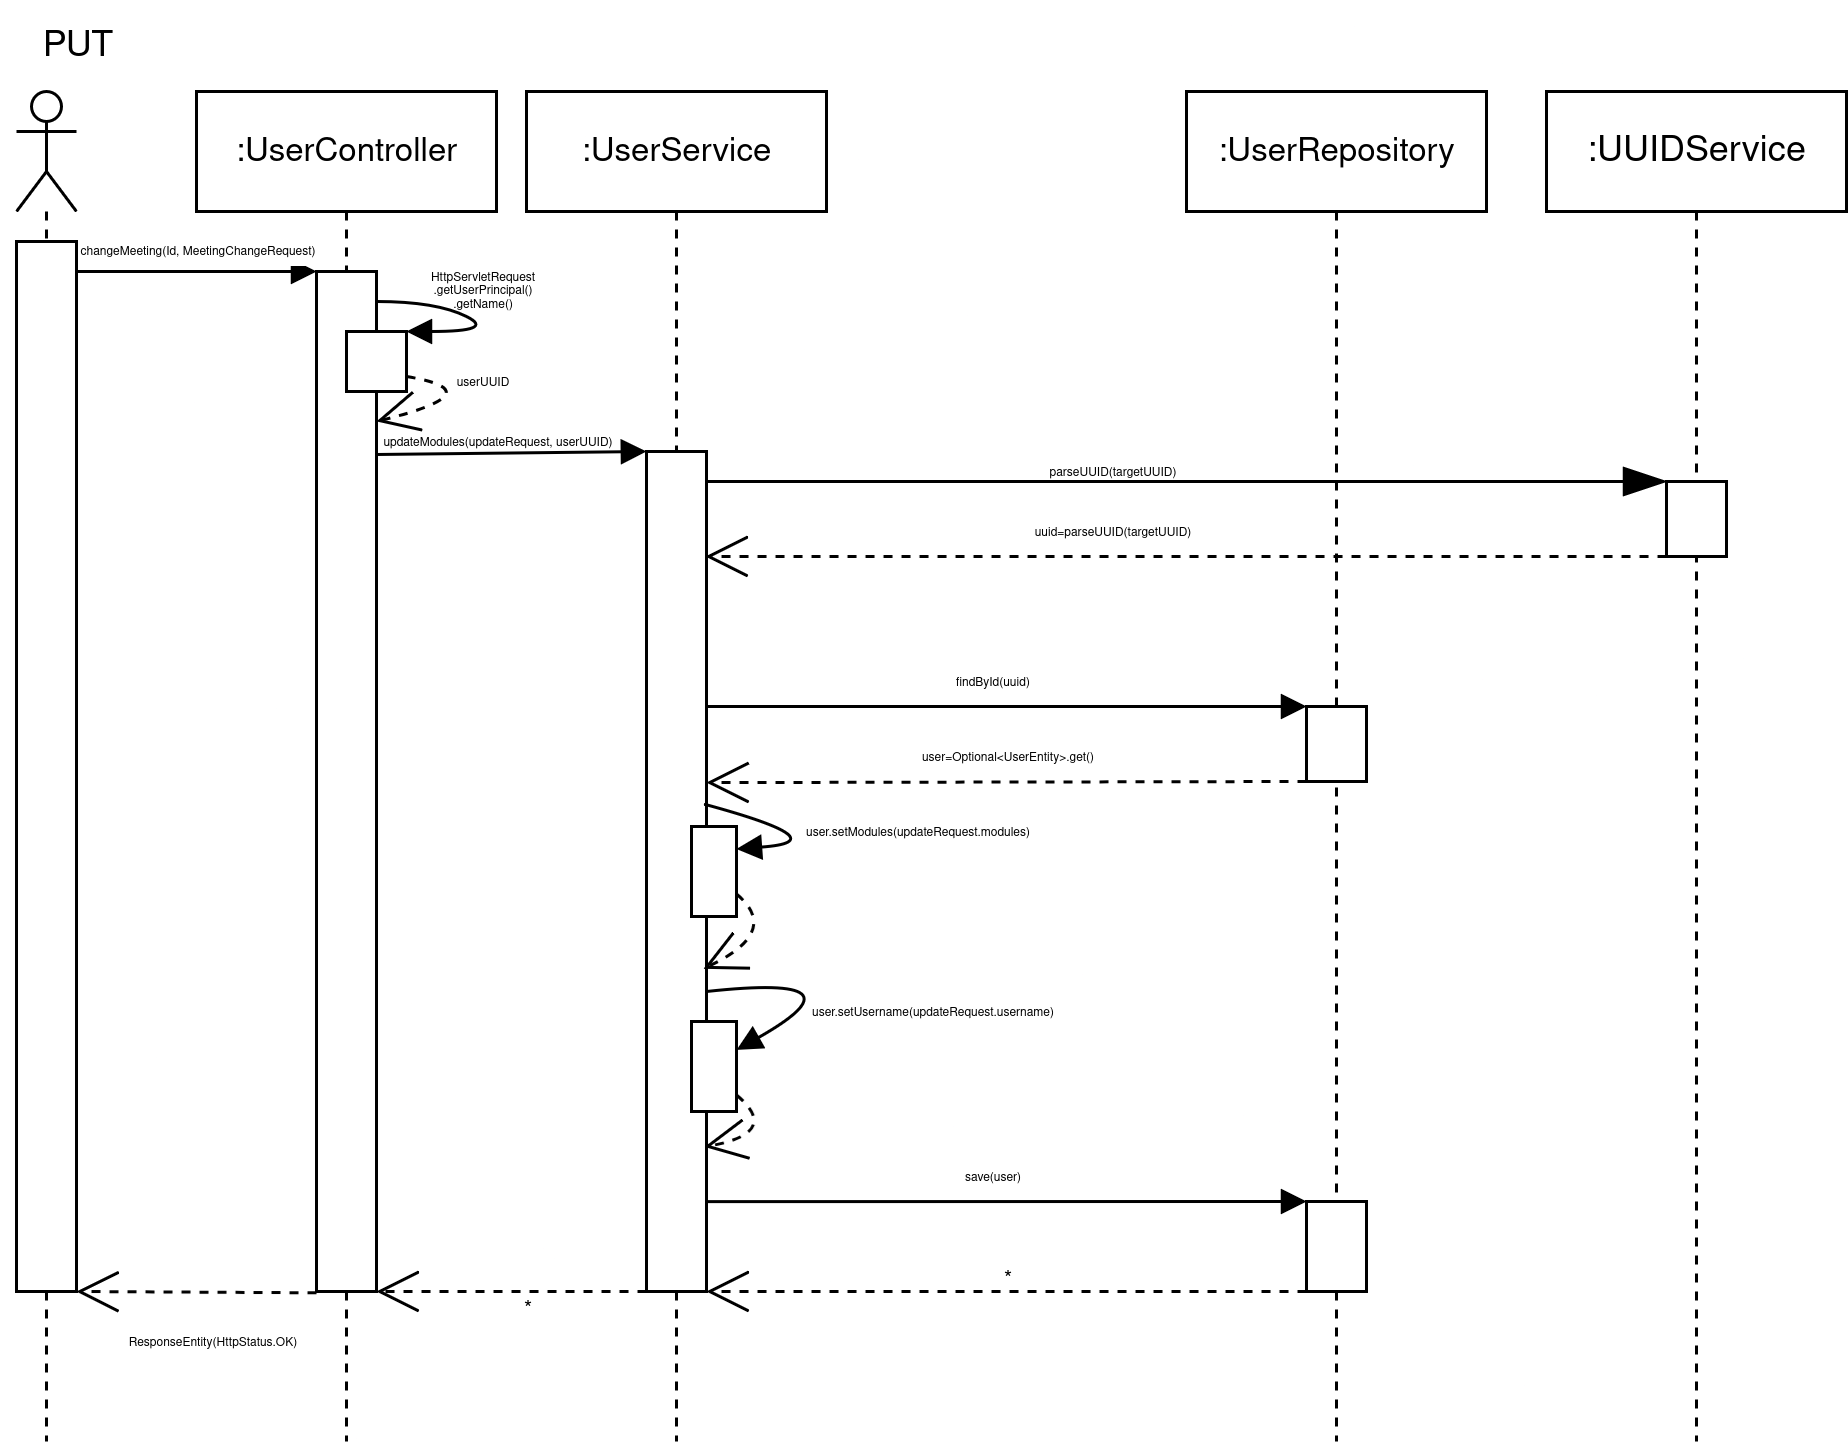

The diagram above was exported from draw.io. Its source (the exported page's mxGraphModel, read from the mxfile embedded in the PNG):
<mxGraphModel dx="1602" dy="742" grid="1" gridSize="10" guides="1" tooltips="1" connect="1" arrows="1" fold="1" page="1" pageScale="1" pageWidth="850" pageHeight="1100" math="0" shadow="0">
  <root>
    <mxCell id="0" />
    <mxCell id="1" parent="0" />
    <mxCell id="2" value="" style="shape=umlLifeline;perimeter=lifelinePerimeter;whiteSpace=wrap;html=1;container=1;dropTarget=0;collapsible=0;recursiveResize=0;outlineConnect=0;portConstraint=eastwest;newEdgeStyle={&quot;curved&quot;:0,&quot;rounded&quot;:0};participant=umlActor;" vertex="1" parent="1">
      <mxGeometry x="20" y="970" width="20" height="450" as="geometry" />
    </mxCell>
    <mxCell id="3" value="" style="html=1;whiteSpace=wrap;" vertex="1" parent="1">
      <mxGeometry x="20" y="1020" width="20" height="350" as="geometry" />
    </mxCell>
    <mxCell id="4" value="&lt;font style=&quot;font-size: 4px;&quot;&gt;changeMeeting(Id, MeetingChangeRequest)&lt;/font&gt;" style="html=1;verticalAlign=bottom;endArrow=block;curved=0;rounded=0;" edge="1" parent="1">
      <mxGeometry width="80" relative="1" as="geometry">
        <mxPoint x="40" y="1030" as="sourcePoint" />
        <mxPoint x="120" y="1030" as="targetPoint" />
      </mxGeometry>
    </mxCell>
    <mxCell id="5" value="&lt;font style=&quot;font-size: 11px;&quot;&gt;:UserController&lt;/font&gt;" style="shape=umlLifeline;perimeter=lifelinePerimeter;whiteSpace=wrap;html=1;container=1;dropTarget=0;collapsible=0;recursiveResize=0;outlineConnect=0;portConstraint=eastwest;newEdgeStyle={&quot;curved&quot;:0,&quot;rounded&quot;:0};" vertex="1" parent="1">
      <mxGeometry x="80" y="970" width="100" height="450" as="geometry" />
    </mxCell>
    <mxCell id="6" value="" style="html=1;whiteSpace=wrap;" vertex="1" parent="1">
      <mxGeometry x="120" y="1030" width="20" height="340" as="geometry" />
    </mxCell>
    <mxCell id="7" value="&lt;font style=&quot;font-size: 11px;&quot;&gt;:UserService&lt;/font&gt;" style="shape=umlLifeline;perimeter=lifelinePerimeter;whiteSpace=wrap;html=1;container=1;dropTarget=0;collapsible=0;recursiveResize=0;outlineConnect=0;portConstraint=eastwest;newEdgeStyle={&quot;curved&quot;:0,&quot;rounded&quot;:0};" vertex="1" parent="1">
      <mxGeometry x="190" y="970" width="100" height="450" as="geometry" />
    </mxCell>
    <mxCell id="8" value="&lt;font style=&quot;font-size: 11px;&quot;&gt;:UserRepository&lt;/font&gt;" style="shape=umlLifeline;perimeter=lifelinePerimeter;whiteSpace=wrap;html=1;container=1;dropTarget=0;collapsible=0;recursiveResize=0;outlineConnect=0;portConstraint=eastwest;newEdgeStyle={&quot;curved&quot;:0,&quot;rounded&quot;:0};" vertex="1" parent="1">
      <mxGeometry x="410" y="970" width="100" height="450" as="geometry" />
    </mxCell>
    <mxCell id="9" value="" style="html=1;whiteSpace=wrap;" vertex="1" parent="1">
      <mxGeometry x="230" y="1090" width="20" height="280" as="geometry" />
    </mxCell>
    <mxCell id="10" value="" style="html=1;whiteSpace=wrap;" vertex="1" parent="1">
      <mxGeometry x="450" y="1340" width="20" height="30" as="geometry" />
    </mxCell>
    <mxCell id="11" value="" style="endArrow=open;dashed=1;endFill=0;endSize=12;html=1;rounded=0;exitX=0;exitY=1;exitDx=0;exitDy=0;entryX=1;entryY=1;entryDx=0;entryDy=0;" edge="1" parent="1">
      <mxGeometry width="160" relative="1" as="geometry">
        <mxPoint x="450" y="1370.0000000000002" as="sourcePoint" />
        <mxPoint x="250" y="1370.0000000000002" as="targetPoint" />
        <Array as="points">
          <mxPoint x="355" y="1370" />
        </Array>
      </mxGeometry>
    </mxCell>
    <mxCell id="12" value="" style="html=1;verticalAlign=bottom;endArrow=block;curved=0;rounded=0;entryX=0;entryY=0;entryDx=0;entryDy=0;exitX=0.986;exitY=0.893;exitDx=0;exitDy=0;exitPerimeter=0;" edge="1" source="9" target="10" parent="1">
      <mxGeometry width="80" relative="1" as="geometry">
        <mxPoint x="249.33999999999992" y="1338.3000000000002" as="sourcePoint" />
        <mxPoint x="330" y="1245" as="targetPoint" />
      </mxGeometry>
    </mxCell>
    <mxCell id="13" value="&lt;font style=&quot;font-size: 4px;&quot;&gt;save(user)&lt;/font&gt;" style="text;html=1;align=center;verticalAlign=middle;resizable=0;points=[];autosize=1;strokeColor=none;fillColor=none;" vertex="1" parent="1">
      <mxGeometry x="325" y="1315" width="40" height="30" as="geometry" />
    </mxCell>
    <mxCell id="14" value="" style="endArrow=open;dashed=1;endFill=0;endSize=12;html=1;rounded=0;entryX=1;entryY=1;entryDx=0;entryDy=0;" edge="1" parent="1">
      <mxGeometry width="160" relative="1" as="geometry">
        <mxPoint x="230" y="1370" as="sourcePoint" />
        <mxPoint x="140" y="1370" as="targetPoint" />
      </mxGeometry>
    </mxCell>
    <mxCell id="15" value="" style="endArrow=open;dashed=1;endFill=0;endSize=12;html=1;rounded=0;entryX=1;entryY=1;entryDx=0;entryDy=0;" edge="1" parent="1">
      <mxGeometry width="160" relative="1" as="geometry">
        <mxPoint x="120" y="1370.44" as="sourcePoint" />
        <mxPoint x="40" y="1370" as="targetPoint" />
      </mxGeometry>
    </mxCell>
    <mxCell id="16" value="PUT" style="text;html=1;align=center;verticalAlign=middle;resizable=0;points=[];autosize=1;strokeColor=none;fillColor=none;" vertex="1" parent="1">
      <mxGeometry x="15" y="940" width="50" height="30" as="geometry" />
    </mxCell>
    <mxCell id="17" value="" style="html=1;whiteSpace=wrap;" vertex="1" parent="1">
      <mxGeometry x="450" y="1175" width="20" height="25" as="geometry" />
    </mxCell>
    <mxCell id="18" value="" style="html=1;verticalAlign=bottom;endArrow=block;curved=0;rounded=0;entryX=0;entryY=0;entryDx=0;entryDy=0;" edge="1" target="17" parent="1">
      <mxGeometry width="80" relative="1" as="geometry">
        <mxPoint x="250" y="1175" as="sourcePoint" />
        <mxPoint x="330" y="1175" as="targetPoint" />
      </mxGeometry>
    </mxCell>
    <mxCell id="19" value="&lt;font style=&quot;font-size: 4px;&quot;&gt;findById(uuid)&lt;/font&gt;" style="text;html=1;align=center;verticalAlign=middle;resizable=0;points=[];autosize=1;strokeColor=none;fillColor=none;" vertex="1" parent="1">
      <mxGeometry x="320" y="1150" width="50" height="30" as="geometry" />
    </mxCell>
    <mxCell id="20" value="&lt;font style=&quot;font-size: 4px;&quot;&gt;user=Optional&amp;lt;UserEntity&amp;gt;.get()&lt;/font&gt;" style="text;html=1;align=center;verticalAlign=middle;resizable=0;points=[];autosize=1;strokeColor=none;fillColor=none;" vertex="1" parent="1">
      <mxGeometry x="310" y="1175" width="80" height="30" as="geometry" />
    </mxCell>
    <mxCell id="21" value="" style="endArrow=open;dashed=1;endFill=0;endSize=12;html=1;rounded=0;exitX=0;exitY=1;exitDx=0;exitDy=0;entryX=1;entryY=0.092;entryDx=0;entryDy=0;entryPerimeter=0;" edge="1" source="17" parent="1">
      <mxGeometry width="160" relative="1" as="geometry">
        <mxPoint x="450" y="1200" as="sourcePoint" />
        <mxPoint x="250" y="1200.3600000000001" as="targetPoint" />
      </mxGeometry>
    </mxCell>
    <mxCell id="22" value="" style="rounded=0;whiteSpace=wrap;html=1;" vertex="1" parent="1">
      <mxGeometry x="245" y="1215" width="15" height="30" as="geometry" />
    </mxCell>
    <mxCell id="23" value="" style="html=1;verticalAlign=bottom;endArrow=block;curved=1;rounded=0;exitX=0.967;exitY=0.114;exitDx=0;exitDy=0;exitPerimeter=0;entryX=1;entryY=0.25;entryDx=0;entryDy=0;" edge="1" parent="1">
      <mxGeometry width="80" relative="1" as="geometry">
        <mxPoint x="249.33999999999992" y="1207.62" as="sourcePoint" />
        <mxPoint x="260" y="1222.5" as="targetPoint" />
        <Array as="points">
          <mxPoint x="295" y="1220" />
        </Array>
      </mxGeometry>
    </mxCell>
    <mxCell id="24" value="" style="endArrow=open;dashed=1;endFill=0;endSize=12;html=1;rounded=0;exitX=1;exitY=0.75;exitDx=0;exitDy=0;entryX=0.95;entryY=0.28;entryDx=0;entryDy=0;curved=1;entryPerimeter=0;" edge="1" parent="1">
      <mxGeometry width="160" relative="1" as="geometry">
        <mxPoint x="260" y="1237.4999999999998" as="sourcePoint" />
        <mxPoint x="249" y="1262.4" as="targetPoint" />
        <Array as="points">
          <mxPoint x="275" y="1250" />
        </Array>
      </mxGeometry>
    </mxCell>
    <mxCell id="25" value="" style="rounded=0;whiteSpace=wrap;html=1;" vertex="1" parent="1">
      <mxGeometry x="245" y="1280" width="15" height="30" as="geometry" />
    </mxCell>
    <mxCell id="26" value="" style="html=1;verticalAlign=bottom;endArrow=block;curved=1;rounded=0;exitX=1;exitY=0.303;exitDx=0;exitDy=0;exitPerimeter=0;entryX=1;entryY=0.25;entryDx=0;entryDy=0;" edge="1" parent="1">
      <mxGeometry width="80" relative="1" as="geometry">
        <mxPoint x="250" y="1269.9900000000002" as="sourcePoint" />
        <mxPoint x="260" y="1289.5" as="targetPoint" />
        <Array as="points">
          <mxPoint x="305" y="1264" />
        </Array>
      </mxGeometry>
    </mxCell>
    <mxCell id="27" value="" style="endArrow=open;dashed=1;endFill=0;endSize=12;html=1;rounded=0;exitX=1;exitY=0.75;exitDx=0;exitDy=0;entryX=0.967;entryY=0.46;entryDx=0;entryDy=0;curved=1;entryPerimeter=0;" edge="1" parent="1">
      <mxGeometry width="160" relative="1" as="geometry">
        <mxPoint x="260" y="1304.5" as="sourcePoint" />
        <mxPoint x="249.33999999999992" y="1321.8" as="targetPoint" />
        <Array as="points">
          <mxPoint x="275" y="1317" />
        </Array>
      </mxGeometry>
    </mxCell>
    <mxCell id="28" value="&lt;font style=&quot;font-size: 7px;&quot;&gt;*&lt;/font&gt;" style="text;html=1;align=center;verticalAlign=middle;resizable=0;points=[];autosize=1;strokeColor=none;fillColor=none;" vertex="1" parent="1">
      <mxGeometry x="335" y="1350" width="30" height="30" as="geometry" />
    </mxCell>
    <mxCell id="29" value="&lt;font style=&quot;font-size: 4px;&quot;&gt;user.setModules(updateRequest.modules)&lt;/font&gt;" style="text;html=1;align=center;verticalAlign=middle;resizable=0;points=[];autosize=1;strokeColor=none;fillColor=none;" vertex="1" parent="1">
      <mxGeometry x="270" y="1200" width="100" height="30" as="geometry" />
    </mxCell>
    <mxCell id="30" value="&lt;font style=&quot;font-size: 4px;&quot;&gt;user.setUsername(updateRequest.username)&lt;/font&gt;" style="text;html=1;align=center;verticalAlign=middle;resizable=0;points=[];autosize=1;strokeColor=none;fillColor=none;" vertex="1" parent="1">
      <mxGeometry x="275" y="1260" width="100" height="30" as="geometry" />
    </mxCell>
    <mxCell id="31" value="&lt;font style=&quot;font-size: 7px;&quot;&gt;*&lt;/font&gt;" style="text;html=1;align=center;verticalAlign=middle;resizable=0;points=[];autosize=1;strokeColor=none;fillColor=none;" vertex="1" parent="1">
      <mxGeometry x="175" y="1360" width="30" height="30" as="geometry" />
    </mxCell>
    <mxCell id="32" value="&lt;font style=&quot;font-size: 4px;&quot;&gt;ResponseEntity(HttpStatus.OK)&lt;/font&gt;" style="text;html=1;align=center;verticalAlign=middle;resizable=0;points=[];autosize=1;strokeColor=none;fillColor=none;" vertex="1" parent="1">
      <mxGeometry x="45" y="1370.44" width="80" height="30" as="geometry" />
    </mxCell>
    <mxCell id="33" value=":UUIDService" style="shape=umlLifeline;perimeter=lifelinePerimeter;whiteSpace=wrap;html=1;container=1;dropTarget=0;collapsible=0;recursiveResize=0;outlineConnect=0;portConstraint=eastwest;newEdgeStyle={&quot;curved&quot;:0,&quot;rounded&quot;:0};" vertex="1" parent="1">
      <mxGeometry x="530" y="970" width="100" height="450" as="geometry" />
    </mxCell>
    <mxCell id="34" value="" style="endArrow=blockThin;endFill=1;endSize=12;html=1;rounded=0;entryX=0;entryY=0;entryDx=0;entryDy=0;" edge="1" target="35" parent="1">
      <mxGeometry width="160" relative="1" as="geometry">
        <mxPoint x="250" y="1100" as="sourcePoint" />
        <mxPoint x="400" y="1100" as="targetPoint" />
      </mxGeometry>
    </mxCell>
    <mxCell id="35" value="" style="html=1;whiteSpace=wrap;" vertex="1" parent="1">
      <mxGeometry x="570" y="1100" width="20" height="25" as="geometry" />
    </mxCell>
    <mxCell id="36" value="" style="endArrow=open;dashed=1;endFill=0;endSize=12;html=1;rounded=0;exitX=0;exitY=1;exitDx=0;exitDy=0;entryX=0.983;entryY=0.125;entryDx=0;entryDy=0;entryPerimeter=0;" edge="1" target="9" parent="1">
      <mxGeometry width="160" relative="1" as="geometry">
        <mxPoint x="570" y="1125" as="sourcePoint" />
        <mxPoint x="370" y="1125.3600000000001" as="targetPoint" />
      </mxGeometry>
    </mxCell>
    <mxCell id="37" value="&lt;font style=&quot;font-size: 4px;&quot;&gt;parseUUID(targetUUID)&lt;/font&gt;" style="text;html=1;align=center;verticalAlign=middle;resizable=0;points=[];autosize=1;strokeColor=none;fillColor=none;" vertex="1" parent="1">
      <mxGeometry x="350" y="1080" width="70" height="30" as="geometry" />
    </mxCell>
    <mxCell id="38" value="&lt;font style=&quot;font-size: 4px;&quot;&gt;uuid=parseUUID(targetUUID)&lt;/font&gt;" style="text;html=1;align=center;verticalAlign=middle;resizable=0;points=[];autosize=1;strokeColor=none;fillColor=none;" vertex="1" parent="1">
      <mxGeometry x="345" y="1100" width="80" height="30" as="geometry" />
    </mxCell>
    <mxCell id="39" value="" style="html=1;verticalAlign=bottom;endArrow=block;curved=1;rounded=0;entryX=1;entryY=0;entryDx=0;entryDy=0;" edge="1" target="40" parent="1">
      <mxGeometry width="80" relative="1" as="geometry">
        <mxPoint x="140" y="1040" as="sourcePoint" />
        <mxPoint x="220" y="1040" as="targetPoint" />
        <Array as="points">
          <mxPoint x="160" y="1040" />
          <mxPoint x="180" y="1050" />
        </Array>
      </mxGeometry>
    </mxCell>
    <mxCell id="40" value="" style="html=1;whiteSpace=wrap;" vertex="1" parent="1">
      <mxGeometry x="130" y="1050" width="20" height="20" as="geometry" />
    </mxCell>
    <mxCell id="41" value="" style="endArrow=open;dashed=1;endFill=0;endSize=12;html=1;rounded=0;exitX=1;exitY=0.75;exitDx=0;exitDy=0;entryX=1;entryY=1;entryDx=0;entryDy=0;curved=1;" edge="1" source="40" parent="1">
      <mxGeometry width="160" relative="1" as="geometry">
        <mxPoint x="10" y="1120" as="sourcePoint" />
        <mxPoint x="140" y="1080" as="targetPoint" />
        <Array as="points">
          <mxPoint x="180" y="1070" />
        </Array>
      </mxGeometry>
    </mxCell>
    <mxCell id="42" value="&lt;div style=&quot;line-height: 30%;&quot;&gt;&lt;font style=&quot;line-height: 30%; font-size: 4px;&quot;&gt;HttpServletRequest&lt;/font&gt;&lt;div&gt;&lt;font style=&quot;line-height: 30%; font-size: 4px;&quot;&gt;.getUserPrincipal()&lt;/font&gt;&lt;/div&gt;&lt;div&gt;&lt;font style=&quot;line-height: 30%; font-size: 4px;&quot;&gt;.getName()&lt;/font&gt;&lt;/div&gt;&lt;/div&gt;" style="text;html=1;align=center;verticalAlign=middle;resizable=0;points=[];autosize=1;strokeColor=none;fillColor=none;" vertex="1" parent="1">
      <mxGeometry x="145" y="1020" width="60" height="30" as="geometry" />
    </mxCell>
    <mxCell id="43" value="&lt;font style=&quot;font-size: 4px;&quot;&gt;userUUID&lt;/font&gt;" style="text;html=1;align=center;verticalAlign=middle;resizable=0;points=[];autosize=1;strokeColor=none;fillColor=none;" vertex="1" parent="1">
      <mxGeometry x="155" y="1050" width="40" height="30" as="geometry" />
    </mxCell>
    <mxCell id="44" value="" style="html=1;verticalAlign=bottom;endArrow=block;curved=0;rounded=0;entryX=0;entryY=0;entryDx=0;entryDy=0;exitX=1.016;exitY=0.227;exitDx=0;exitDy=0;exitPerimeter=0;" edge="1" parent="1">
      <mxGeometry width="80" relative="1" as="geometry">
        <mxPoint x="140" y="1091" as="sourcePoint" />
        <mxPoint x="230" y="1090" as="targetPoint" />
        <mxPoint as="offset" />
      </mxGeometry>
    </mxCell>
    <mxCell id="45" value="&lt;font style=&quot;font-size: 4px;&quot;&gt;updateModules(updateRequest, userUUID)&lt;/font&gt;" style="text;html=1;align=center;verticalAlign=middle;resizable=0;points=[];autosize=1;strokeColor=none;fillColor=none;" vertex="1" parent="1">
      <mxGeometry x="130" y="1070" width="100" height="30" as="geometry" />
    </mxCell>
  </root>
</mxGraphModel>